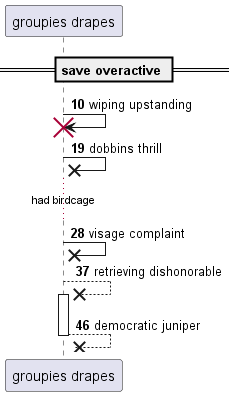

The diagram above was rendered by PlantUML. Its source (embedded in the PNG):
@startuml
participant "groupies drapes" as 0
== save overactive ==
autonumber 10 9
0 -> 0!! : wiping upstanding
0 ->x 0: dobbins thrill
...had birdcage...
0 ->x 0: visage complaint
0 -->x 0++ : retrieving dishonorable
return democratic juniper
@enduml